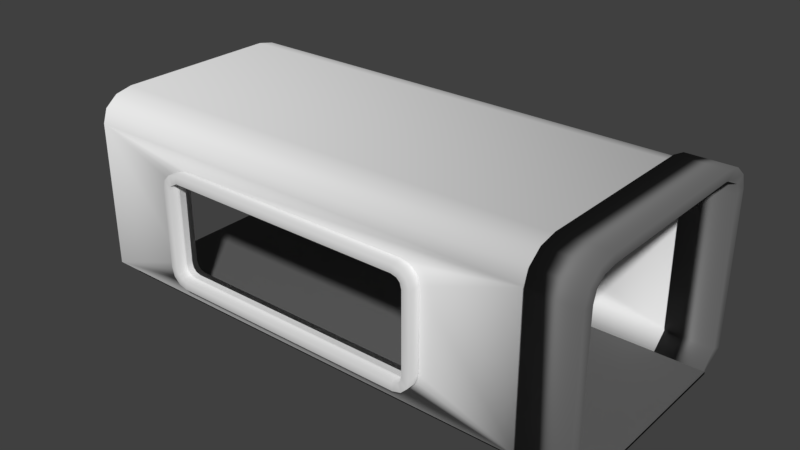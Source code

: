 # Source: CorridorWindowAlexReversed.blend  (saved by Blender 2.78.0; exported with 4.5.12 LTS)
import bpy
from mathutils import Matrix  # noqa: F401  (used for matrix-valued properties, if any)

bpy.ops.wm.read_factory_settings(use_empty=True)
scene = bpy.context.scene
scene.name = 'Scene'

# ---- collections
col_collection_1 = bpy.data.collections.new('Collection 1'); scene.collection.children.link(col_collection_1)

# ---- materials (node trees are filled in below, after node groups)
mat_material_008 = bpy.data.materials.new('Material.008')
mat_material_008.alpha_threshold = 0.0
mat_material_008.roughness = 0.5
mat_material_007 = bpy.data.materials.new('Material.007')
mat_material_007.alpha_threshold = 0.0
mat_material_007.roughness = 0.5

# ---- material node trees
mat_material_008.use_nodes = True; mat_material_008.node_tree.nodes.clear()
_N = mat_material_008.node_tree.nodes; _L = mat_material_008.node_tree.links
n0 = _N.new('ShaderNodeOutputMaterial'); n0.name = 'Material Output'; n0.location = (300, 300)
n1 = _N.new('ShaderNodeBsdfDiffuse'); n1.name = 'Diffuse BSDF'; n1.location = (10, 300)
n1.inputs[0].default_value = (0.1282, 0.1282, 0.1282, 1.0)
_L.new(n1.outputs[0], n0.inputs[0])
n0.is_active_output = True
mat_material_007.use_nodes = True; mat_material_007.node_tree.nodes.clear()
_N = mat_material_007.node_tree.nodes; _L = mat_material_007.node_tree.links
n0 = _N.new('ShaderNodeOutputMaterial'); n0.name = 'Material Output'; n0.location = (300, 300)
n1 = _N.new('ShaderNodeBsdfDiffuse'); n1.name = 'Diffuse BSDF'; n1.location = (10, 300)
n1.inputs[0].default_value = (0.1902, 0.1902, 0.1902, 1.0)
_L.new(n1.outputs[0], n0.inputs[0])
n0.is_active_output = True

# ---- world
world_world = bpy.data.worlds.new('World'); scene.world = world_world
world_world.color = (0.05088, 0.05088, 0.05088)
world_world.use_sun_shadow = False
world_world.sun_shadow_jitter_overblur = 0.0
world_world.cycles.sampling_method = 'MANUAL'

# ---- meshes
me_cube_002 = bpy.data.meshes.new('Cube.002')
me_cube_002.from_pydata([(-2.816, -1.0, -0.8254), (-2.596, -1.0, -1.046), (-2.784, -1.0, -0.9437), (-2.714, -1.0, -1.014), (-2.596, -1.0, 1.046), (-2.816, -1.0, 0.8254), (-2.714, -1.0, 1.014), (-2.784, -1.0, 0.9437), (-2.596, 1.0, -1.046), (-2.816, 1.0, -0.8254), (-2.714, 1.0, -1.014), (-2.784, 1.0, -0.9437), (-2.816, 1.0, 0.8254), (-2.596, 1.0, 1.046), (-2.784, 1.0, 0.9437), (-2.714, 1.0, 1.014), (2.596, -1.0, -1.046), (2.816, -1.0, -0.8254), (2.714, -1.0, -1.014), (2.784, -1.0, -0.9437), (2.816, -1.0, 0.8254), (2.596, -1.0, 1.046), (2.784, -1.0, 0.9437), (2.714, -1.0, 1.014), (2.816, 1.0, -0.8254), (2.596, 1.0, -1.046), (2.784, 1.0, -0.9437), (2.714, 1.0, -1.014), (2.596, 1.0, 1.046), (2.816, 1.0, 0.8254), (2.714, 1.0, 1.014), (2.784, 1.0, 0.9437), (-2.803, 1.0, -1.167), (-2.618, 1.0, -1.217), (-2.618, -1.0, -1.217), (-2.803, -1.0, -1.167), (-2.938, 1.0, -1.032), (-2.938, -1.0, -1.032), (-2.987, 1.0, -0.848), (-2.987, -1.0, -0.848), (-2.803, -1.0, 1.167), (-2.618, -1.0, 1.217), (-2.618, 1.0, 1.217), (-2.803, 1.0, 1.167), (-2.938, -1.0, 1.032), (-2.938, 1.0, 1.032), (-2.987, -1.0, 0.848), (-2.987, 1.0, 0.848), (2.803, -1.0, -1.167), (2.618, -1.0, -1.217), (2.618, 1.0, -1.217), (2.803, 1.0, -1.167), (2.938, -1.0, -1.032), (2.938, 1.0, -1.032), (2.987, -1.0, -0.848), (2.987, 1.0, -0.848), (2.803, 1.0, 1.167), (2.618, 1.0, 1.217), (2.618, -1.0, 1.217), (2.803, -1.0, 1.167), (2.938, 1.0, 1.032), (2.938, -1.0, 1.032), (2.987, 1.0, 0.848), (2.987, -1.0, 0.848)], [], [(11, 2, 3, 10), (55, 62, 63, 54), (57, 42, 41, 58), (39, 46, 47, 38), (10, 3, 1, 8), (33, 34, 35, 32), (32, 35, 37, 36), (36, 37, 39, 38), (41, 42, 43, 40), (40, 43, 45, 44), (44, 45, 47, 46), (49, 50, 51, 48), (48, 51, 53, 52), (52, 53, 55, 54), (57, 58, 59, 56), (56, 59, 61, 60), (60, 61, 63, 62), (33, 50, 49, 34), (10, 8, 33, 32), (1, 3, 35, 34), (11, 10, 32, 36), (3, 2, 37, 35), (9, 11, 36, 38), (2, 0, 39, 37), (6, 4, 41, 40), (13, 15, 43, 42), (7, 6, 40, 44), (15, 14, 45, 43), (5, 7, 44, 46), (14, 12, 47, 45), (18, 16, 49, 48), (25, 27, 51, 50), (19, 18, 48, 52), (27, 26, 53, 51), (17, 19, 52, 54), (26, 24, 55, 53), (30, 28, 57, 56), (21, 23, 59, 58), (31, 30, 56, 60), (23, 22, 61, 59), (29, 31, 60, 62), (22, 20, 63, 61), (8, 25, 50, 33), (16, 1, 34, 49), (0, 5, 46, 39), (12, 9, 38, 47), (20, 17, 54, 63), (4, 21, 58, 41), (28, 13, 42, 57), (24, 29, 62, 55), (9, 0, 2, 11), (0, 9, 12, 5), (5, 12, 14, 7), (7, 14, 15, 6), (6, 15, 13, 4), (4, 13, 28, 21), (30, 23, 21, 28), (31, 22, 23, 30), (29, 20, 22, 31), (17, 20, 29, 24), (17, 24, 26, 19), (19, 26, 27, 18), (18, 27, 25, 16), (8, 1, 16, 25)])
me_cube_002.polygons.foreach_set('use_smooth', [True] * 64)
me_cube_002.use_remesh_preserve_volume = False
me_cube_002.use_remesh_preserve_attributes = False
me_cube_002.use_mirror_vertex_groups = False
me_cube_002.update()
me_cube_001 = bpy.data.meshes.new('Cube.001')
me_cube_001.from_pydata([(-1.0, -1.0, -1.0), (-1.0, -1.0, 1.0), (-1.0, 1.0, -1.0), (-1.0, 1.0, 1.0), (1.0, -1.0, -1.0), (1.0, -1.0, 1.0), (1.0, 1.0, -1.0), (1.0, 1.0, 1.0)], [], [(0, 1, 3, 2), (2, 3, 7, 6), (6, 7, 5, 4), (4, 5, 1, 0), (2, 6, 4, 0), (7, 3, 1, 5)])
me_cube_001.polygons.foreach_set('use_smooth', [True] * 6)
me_cube_001.materials.append(mat_material_008)
me_cube_001.use_remesh_preserve_volume = False
me_cube_001.use_remesh_preserve_attributes = False
me_cube_001.use_mirror_vertex_groups = False
me_cube_001.update()
me_cube_003 = bpy.data.meshes.new('Cube.003')
me_cube_003.from_pydata([(-1.0, -1.0, 0.7069), (-1.0, -0.7069, 1.0), (-1.0, -0.9607, 0.8535), (-1.0, -0.8535, 0.9607), (-1.0, 0.7069, 1.0), (-1.0, 1.0, 0.7069), (-1.0, 0.8535, 0.9607), (-1.0, 0.9607, 0.8535), (1.0, -0.7069, 1.0), (1.0, -1.0, 0.7069), (1.0, -0.8535, 0.9607), (1.0, -0.9607, 0.8535), (1.0, 1.0, 0.7069), (1.0, 0.7069, 1.0), (1.0, 0.9607, 0.8535), (1.0, 0.8535, 0.9607), (-1.0, -0.816, -0.9607), (-1.0, -1.0, -0.8492), (-1.0, 1.0, -0.8492), (-1.0, 0.816, -0.9607), (1.0, -1.0, -0.8492), (1.0, -0.816, -0.9607), (1.0, 0.816, -0.9607), (1.0, 1.0, -0.8492), (-1.0, -0.9009, 0.6939), (-1.0, -0.6939, 0.9009), (-1.0, -0.8741, 0.8035), (-1.0, -0.8035, 0.8741), (-1.0, 0.6939, 0.9009), (-1.0, 0.9009, 0.6939), (-1.0, 0.8035, 0.8741), (-1.0, 0.8741, 0.8035), (1.0, -0.6939, 0.9009), (1.0, -0.9009, 0.6939), (1.0, -0.8035, 0.8741), (1.0, -0.8741, 0.8035), (1.0, 0.9009, 0.6939), (1.0, 0.6939, 0.9009), (1.0, 0.8741, 0.8035), (1.0, 0.8035, 0.8741), (-1.0, -0.7785, -0.9607), (-1.0, -0.9076, -0.8109), (-1.0, 0.9076, -0.8109), (-1.0, 0.7785, -0.9607), (1.0, -0.9076, -0.8109), (1.0, -0.7785, -0.9607), (1.0, 0.7785, -0.9607), (1.0, 0.9076, -0.8109)], [], [(13, 4, 1, 8), (18, 5, 12, 23), (20, 9, 0, 17), (4, 13, 15, 6), (6, 15, 14, 7), (7, 14, 12, 5), (8, 1, 3, 10), (10, 3, 2, 11), (11, 2, 0, 9), (22, 19, 18, 23), (16, 21, 20, 17), (37, 32, 25, 28), (42, 47, 36, 29), (44, 41, 24, 33), (28, 30, 39, 37), (30, 31, 38, 39), (31, 29, 36, 38), (32, 34, 27, 25), (34, 35, 26, 27), (35, 33, 24, 26), (46, 47, 42, 43), (40, 41, 44, 45), (4, 6, 30, 28), (15, 13, 37, 39), (6, 7, 31, 30), (14, 15, 39, 38), (7, 5, 29, 31), (12, 14, 38, 36), (8, 10, 34, 32), (3, 1, 25, 27), (10, 11, 35, 34), (2, 3, 27, 26), (11, 9, 33, 35), (0, 2, 26, 24), (1, 4, 28, 25), (13, 8, 32, 37), (22, 23, 47, 46), (19, 22, 46, 43), (18, 19, 43, 42), (16, 17, 41, 40), (21, 16, 40, 45), (20, 21, 45, 44), (9, 20, 44, 33), (17, 0, 24, 41), (5, 18, 42, 29), (23, 12, 36, 47)])
me_cube_003.polygons.foreach_set('use_smooth', [True] * 46)
me_cube_003.materials.append(mat_material_007)
me_cube_003.use_remesh_preserve_volume = False
me_cube_003.use_remesh_preserve_attributes = False
me_cube_003.use_mirror_vertex_groups = False
me_cube_003.update()
me_cube_004 = bpy.data.meshes.new('Cube.004')
me_cube_004.from_pydata([(-2.816, -1.0, -0.8254), (-2.596, -1.0, -1.046), (-2.784, -1.0, -0.9437), (-2.714, -1.0, -1.014), (-2.596, -1.0, 1.046), (-2.816, -1.0, 0.8254), (-2.714, -1.0, 1.014), (-2.784, -1.0, 0.9437), (-2.596, 1.0, -1.046), (-2.816, 1.0, -0.8254), (-2.714, 1.0, -1.014), (-2.784, 1.0, -0.9437), (-2.816, 1.0, 0.8254), (-2.596, 1.0, 1.046), (-2.784, 1.0, 0.9437), (-2.714, 1.0, 1.014), (2.596, -1.0, -1.046), (2.816, -1.0, -0.8254), (2.714, -1.0, -1.014), (2.784, -1.0, -0.9437), (2.816, -1.0, 0.8254), (2.596, -1.0, 1.046), (2.784, -1.0, 0.9437), (2.714, -1.0, 1.014), (2.816, 1.0, -0.8254), (2.596, 1.0, -1.046), (2.784, 1.0, -0.9437), (2.714, 1.0, -1.014), (2.596, 1.0, 1.046), (2.816, 1.0, 0.8254), (2.714, 1.0, 1.014), (2.784, 1.0, 0.9437), (-2.803, 1.0, -1.167), (-2.618, 1.0, -1.217), (-2.618, -1.0, -1.217), (-2.803, -1.0, -1.167), (-2.938, 1.0, -1.032), (-2.938, -1.0, -1.032), (-2.987, 1.0, -0.848), (-2.987, -1.0, -0.848), (-2.803, -1.0, 1.167), (-2.618, -1.0, 1.217), (-2.618, 1.0, 1.217), (-2.803, 1.0, 1.167), (-2.938, -1.0, 1.032), (-2.938, 1.0, 1.032), (-2.987, -1.0, 0.848), (-2.987, 1.0, 0.848), (2.803, -1.0, -1.167), (2.618, -1.0, -1.217), (2.618, 1.0, -1.217), (2.803, 1.0, -1.167), (2.938, -1.0, -1.032), (2.938, 1.0, -1.032), (2.987, -1.0, -0.848), (2.987, 1.0, -0.848), (2.803, 1.0, 1.167), (2.618, 1.0, 1.217), (2.618, -1.0, 1.217), (2.803, -1.0, 1.167), (2.938, 1.0, 1.032), (2.938, -1.0, 1.032), (2.987, 1.0, 0.848), (2.987, -1.0, 0.848)], [], [(11, 2, 3, 10), (55, 62, 63, 54), (57, 42, 41, 58), (39, 46, 47, 38), (10, 3, 1, 8), (33, 34, 35, 32), (32, 35, 37, 36), (36, 37, 39, 38), (41, 42, 43, 40), (40, 43, 45, 44), (44, 45, 47, 46), (49, 50, 51, 48), (48, 51, 53, 52), (52, 53, 55, 54), (57, 58, 59, 56), (56, 59, 61, 60), (60, 61, 63, 62), (33, 50, 49, 34), (10, 8, 33, 32), (1, 3, 35, 34), (11, 10, 32, 36), (3, 2, 37, 35), (9, 11, 36, 38), (2, 0, 39, 37), (6, 4, 41, 40), (13, 15, 43, 42), (7, 6, 40, 44), (15, 14, 45, 43), (5, 7, 44, 46), (14, 12, 47, 45), (18, 16, 49, 48), (25, 27, 51, 50), (19, 18, 48, 52), (27, 26, 53, 51), (17, 19, 52, 54), (26, 24, 55, 53), (30, 28, 57, 56), (21, 23, 59, 58), (31, 30, 56, 60), (23, 22, 61, 59), (29, 31, 60, 62), (22, 20, 63, 61), (8, 25, 50, 33), (16, 1, 34, 49), (0, 5, 46, 39), (12, 9, 38, 47), (20, 17, 54, 63), (4, 21, 58, 41), (28, 13, 42, 57), (24, 29, 62, 55), (9, 0, 2, 11), (0, 9, 12, 5), (5, 12, 14, 7), (7, 14, 15, 6), (6, 15, 13, 4), (4, 13, 28, 21), (30, 23, 21, 28), (31, 22, 23, 30), (29, 20, 22, 31), (17, 20, 29, 24), (17, 24, 26, 19), (19, 26, 27, 18), (18, 27, 25, 16), (8, 1, 16, 25)])
me_cube_004.polygons.foreach_set('use_smooth', [True] * 64)
me_cube_004.use_remesh_preserve_volume = False
me_cube_004.use_remesh_preserve_attributes = False
me_cube_004.use_mirror_vertex_groups = False
me_cube_004.update()
me_cube = bpy.data.meshes.new('Cube')
me_cube.from_pydata([(-1.0, -1.0, 0.7069), (-1.0, -0.7069, 1.0), (-1.0, -0.9607, 0.8535), (-1.0, -0.8535, 0.9607), (-1.0, 0.7069, 1.0), (-1.0, 1.0, 0.7069), (-1.0, 0.8535, 0.9607), (-1.0, 0.9607, 0.8535), (1.0, -0.7069, 1.0), (1.0, -1.0, 0.7069), (1.0, -0.8535, 0.9607), (1.0, -0.9607, 0.8535), (1.0, 1.0, 0.7069), (1.0, 0.7069, 1.0), (1.0, 0.9607, 0.8535), (1.0, 0.8535, 0.9607), (-1.0, -0.8492, -1.0), (-1.0, -1.0, -0.8492), (-1.0, 1.0, -0.8492), (-1.0, 0.8492, -1.0), (1.0, -1.0, -0.8492), (1.0, -0.8492, -1.0), (1.0, 0.8492, -1.0), (1.0, 1.0, -0.8492), (-1.0, -0.9504, 0.7004), (-1.0, -0.7004, 0.9504), (-1.0, -0.9174, 0.8285), (-1.0, -0.8285, 0.9174), (-1.0, 0.7004, 0.9504), (-1.0, 0.9504, 0.7004), (-1.0, 0.8285, 0.9174), (-1.0, 0.9174, 0.8285), (1.0, -0.7004, 0.9504), (1.0, -0.9504, 0.7004), (1.0, -0.8285, 0.9174), (1.0, -0.9174, 0.8285), (1.0, 0.9504, 0.7004), (1.0, 0.7004, 0.9504), (1.0, 0.9174, 0.8285), (1.0, 0.8285, 0.9174), (-1.0, -0.8139, -1.0), (-1.0, -0.9538, -0.8301), (-1.0, 0.9538, -0.8301), (-1.0, 0.8139, -1.0), (1.0, -0.9538, -0.8301), (1.0, -0.8139, -1.0), (1.0, 0.8139, -1.0), (1.0, 0.9538, -0.8301), (0.5228, 1.0, -0.6834), (0.5228, 0.9535, -0.6834), (0.5597, 1.0, -0.6586), (0.5597, 0.9534, -0.6586), (-0.5245, 1.0, -0.6834), (-0.5245, 0.9535, -0.6834), (-0.5613, 1.0, -0.6586), (-0.5613, 0.9534, -0.6586), (0.5867, 1.0, -0.5911), (0.5867, 0.9533, -0.5911), (-0.5884, 1.0, -0.5911), (-0.5884, 0.9533, -0.5911), (-0.5982, 0.9531, -0.4989), (-0.5982, 1.0, -0.4989), (0.5966, 1.0, -0.4989), (0.5966, 0.9531, -0.4989), (0.5966, 1.0, 0.3491), (0.5966, 0.9512, 0.3491), (-0.5982, 0.9512, 0.3491), (-0.5982, 1.0, 0.3491), (0.5867, 0.951, 0.4413), (0.5867, 1.0, 0.4413), (0.5597, 0.9509, 0.5088), (0.5597, 1.0, 0.5088), (-0.5884, 0.951, 0.4413), (-0.5884, 1.0, 0.4413), (0.5228, 0.9508, 0.5335), (0.5228, 1.0, 0.5335), (-0.5245, 0.9508, 0.5335), (-0.5245, 1.0, 0.5335), (-0.5613, 0.9509, 0.5088), (-0.5613, 1.0, 0.5088), (0.5966, -1.0, -0.4989), (0.5966, -0.9531, -0.4989), (0.5867, -1.0, -0.5911), (0.5867, -0.9533, -0.5911), (0.5623, -1.0, 0.3378), (0.5623, -1.0, -0.06703), (0.5623, -0.9512, 0.3378), (0.5623, -0.9517, 0.1385), (0.5623, -1.0, -0.4876), (0.5623, -0.9531, -0.4876), (0.5597, -1.0, -0.6586), (0.5597, -0.9534, -0.6586), (0.556, -1.0, -0.5468), (0.556, -0.9532, -0.5468), (0.5228, -1.0, -0.6834), (0.5228, -0.9535, -0.6834), (0.5419, -1.0, -0.5818), (0.5419, -0.9533, -0.5818), (0.5183, -1.0, -0.5977), (0.5183, -0.9533, -0.5977), (-0.5245, -1.0, -0.6834), (-0.5245, -0.9535, -0.6834), (-0.5199, -1.0, -0.5977), (-0.5199, -0.9533, -0.5977), (-0.5436, -1.0, -0.5818), (-0.5436, -0.9533, -0.5818), (-0.5613, -1.0, -0.6586), (-0.5613, -0.9534, -0.6586), (-0.5576, -1.0, -0.5468), (-0.5576, -0.9532, -0.5468), (-0.564, -1.0, -0.4876), (-0.564, -0.9531, -0.4876), (-0.564, -1.0, 0.3378), (-0.564, -0.9512, 0.3378), (-0.5982, -1.0, -0.4989), (-0.5982, -0.9531, -0.4989), (-0.5884, -1.0, -0.5911), (-0.5884, -0.9533, -0.5911), (0.5966, -1.0, 0.3491), (0.5966, -1.0, -0.08301), (0.5966, -0.9512, 0.3491), (0.556, -1.0, 0.397), (0.556, -0.9511, 0.397), (0.5419, -1.0, 0.432), (0.5419, -0.951, 0.432), (-0.5576, -1.0, 0.397), (-0.5576, -0.9511, 0.397), (-0.5982, -1.0, 0.3491), (-0.5982, -0.9512, 0.3491), (0.5867, -1.0, 0.4413), (0.5867, -0.951, 0.4413), (-0.5436, -1.0, 0.432), (-0.5436, -0.951, 0.432), (-0.5199, -1.0, 0.4479), (-0.5199, -0.951, 0.4479), (-0.5884, -1.0, 0.4413), (-0.5884, -0.951, 0.4413), (0.5183, -1.0, 0.4479), (0.5183, -0.951, 0.4479), (-0.5613, -1.0, 0.5088), (-0.5613, -0.9509, 0.5088), (0.5597, -1.0, 0.5088), (0.5597, -0.9509, 0.5088), (0.5228, -1.0, 0.5335), (0.5228, -0.9508, 0.5335), (-0.5245, -1.0, 0.5335), (-0.5245, -0.9508, 0.5335)], [], [(13, 8, 1, 4), (18, 23, 62, 56, 50, 48, 52, 54, 58, 61, 67, 5), (20, 17, 114, 116, 106, 100, 94, 90, 82, 80, 119, 118, 9), (4, 6, 15, 13), (6, 7, 14, 15), (7, 5, 12, 14), (8, 10, 3, 1), (10, 11, 2, 3), (11, 9, 0, 2), (22, 23, 18, 19), (16, 17, 20, 21), (37, 32, 25, 28), (42, 47, 63, 57, 51, 49, 53, 55, 59, 60, 66, 29), (44, 41, 115, 117, 107, 101, 95, 91, 83, 81, 120, 33), (28, 30, 39, 37), (30, 31, 38, 39), (31, 29, 36, 38), (32, 34, 27, 25), (34, 35, 26, 27), (35, 33, 24, 26), (46, 47, 42, 43), (40, 41, 44, 45), (4, 6, 30, 28), (15, 13, 37, 39), (6, 7, 31, 30), (14, 15, 39, 38), (7, 5, 29, 31), (12, 14, 38, 36), (8, 10, 34, 32), (3, 1, 25, 27), (10, 11, 35, 34), (2, 3, 27, 26), (11, 9, 33, 35), (0, 2, 26, 24), (1, 4, 28, 25), (13, 8, 32, 37), (22, 23, 47, 46), (19, 22, 46, 43), (18, 19, 43, 42), (16, 17, 41, 40), (21, 16, 40, 45), (20, 21, 45, 44), (9, 20, 44, 33), (17, 0, 24, 41), (5, 18, 42, 29), (23, 12, 36, 47), (58, 59, 55, 54), (75, 74, 76, 77), (54, 55, 53, 52), (61, 60, 59, 58), (60, 61, 67, 66), (29, 66, 72, 78, 76, 74, 70, 68, 65, 63, 47, 36), (78, 79, 77, 76), (66, 67, 73, 72), (52, 53, 49, 48), (72, 73, 79, 78), (69, 68, 70, 71), (71, 70, 74, 75), (51, 50, 48, 49), (23, 12, 5, 67, 73, 79, 77, 75, 71, 69, 64, 62), (64, 65, 68, 69), (63, 62, 56, 57), (62, 63, 65, 64), (57, 56, 50, 51), (139, 140, 146, 145), (90, 91, 95, 94), (127, 128, 136, 135), (117, 116, 106, 107), (115, 114, 116, 117), (103, 102, 104, 105), (120, 118, 129, 130), (130, 129, 141, 142), (133, 134, 132, 131), (131, 132, 126, 125), (114, 115, 128, 127), (99, 98, 102, 103), (124, 123, 121, 122), (137, 138, 134, 133), (98, 99, 97, 96), (144, 143, 145, 146), (88, 89, 87, 86, 84, 85), (96, 97, 93, 92), (82, 83, 91, 90), (138, 137, 123, 124), (33, 120, 130, 142, 144, 146, 140, 136, 128, 115, 41, 24), (122, 121, 84, 86), (80, 81, 83, 82), (105, 104, 108, 109), (107, 106, 100, 101), (92, 93, 89, 88), (135, 136, 140, 139), (112, 113, 111, 110), (101, 100, 94, 95), (142, 141, 143, 144), (81, 80, 119, 118, 120), (17, 0, 9, 118, 129, 141, 143, 145, 139, 135, 127, 114), (125, 126, 113, 112), (109, 108, 110, 111)])
me_cube.polygons.foreach_set('use_smooth', [1, 1, 1, 1, 1, 1, 1, 1, 1, 1, 1, 1, 1, 1, 1, 1, 1, 1, 1, 1, 1, 1, 1, 1, 1, 1, 1, 1, 1, 1, 1, 1, 1, 1, 1, 1, 1, 1, 1, 1, 1, 1, 1, 1, 1, 1, 0, 0, 0, 0, 0, 1, 0, 0, 0, 0, 0, 0, 0, 1, 0, 0, 0, 0, 1, 1, 1, 1, 1, 1, 1, 1, 1, 1, 1, 1, 1, 1, 1, 1, 1, 1, 1, 1, 1, 1, 1, 1, 1, 1, 1, 1, 1, 1, 1, 1, 1, 1])
me_cube.use_remesh_preserve_volume = False
me_cube.use_remesh_preserve_attributes = False
me_cube.use_mirror_vertex_groups = False
me_cube.update()

# ---- objects
ob_window = bpy.data.objects.new('Window', me_cube_002)
ob_cube_001 = bpy.data.objects.new('Cube.001', me_cube_001)
ob_cube_002 = bpy.data.objects.new('Cube.002', me_cube_003)
ob_window_001 = bpy.data.objects.new('Window.001', me_cube_004)
ob_cube = bpy.data.objects.new('Cube', me_cube)

# ---- transforms, parenting, visibility, modifiers, constraints
ob_window.location = (-0.004156, 2.495, 1.954)
ob_window.scale = (1.0, 0.2426, 1.0)
ob_window.lineart.crease_threshold = 0.0
ob_cube_001.location = (0.5, 0.0, 0.05368)
ob_cube_001.scale = (5.5, 2.1, 0.05)
ob_cube_001.lineart.crease_threshold = 0.0
ob_cube_002.location = (5.5, 0.0, 2.104)
ob_cube_002.scale = (0.5, 2.602, 2.082)
ob_cube_002.lineart.crease_threshold = 0.0
ob_window_001.location = (-0.004156, -2.505, 1.954)
ob_window_001.scale = (1.0, 0.2426, 1.0)
ob_window_001.lineart.crease_threshold = 0.0
ob_cube.location = (0.0, 0.0, 2.104)
ob_cube.scale = (5.0, 2.5, 2.0)
ob_cube.lineart.crease_threshold = 0.0

# ---- collection membership
col_collection_1.objects.link(ob_window)
col_collection_1.objects.link(ob_cube_001)
col_collection_1.objects.link(ob_cube_002)
col_collection_1.objects.link(ob_window_001)
col_collection_1.objects.link(ob_cube)

# ---- scene / render settings (as saved in the file)
scene.frame_start = 1; scene.frame_end = 250; scene.frame_set(1)
scene.render.engine = 'CYCLES'
scene.render.resolution_percentage = 50
scene.render.dither_intensity = 0.0
scene.cycles.use_denoising = False
scene.cycles.samples = 128
scene.cycles.sampling_pattern = 'TABULATED_SOBOL'
scene.cycles.light_sampling_threshold = 0.0
scene.cycles.use_adaptive_sampling = False
scene.cycles.use_light_tree = False
scene.cycles.blur_glossy = 0.0
scene.cycles.sample_clamp_indirect = 0.0
scene.view_settings.view_transform = 'Standard'
bpy.context.view_layer.update()

# ---- added for rendering (the .blend has no active camera and no usable light): camera, sun
cam_auto = bpy.data.cameras.new('AutoCamera')
cam_auto.lens = 50.0
cam_auto.sensor_width = 36.0
cam_auto.clip_end = 1000.0
ob_auto_camera = bpy.data.objects.new('AutoCamera', cam_auto)
scene.collection.objects.link(ob_auto_camera)
ob_auto_camera.location = (12.5128, -14.42, 11.7048)
ob_auto_camera.rotation_euler = (1.09748, -7.21219e-08, 0.694738)
scene.camera = ob_auto_camera
light_auto_sun = bpy.data.lights.new('AutoSun', 'SUN')
light_auto_sun.energy = 3.0
light_auto_sun.angle = 0.0523599
ob_auto_sun = bpy.data.objects.new('AutoSun', light_auto_sun)
scene.collection.objects.link(ob_auto_sun)
ob_auto_sun.rotation_euler = (0.872665, 0.174533, 0.523599)
bpy.context.view_layer.update()
